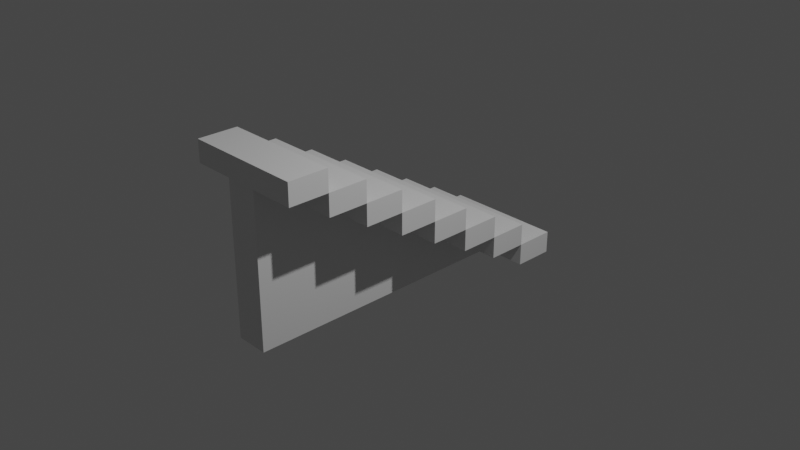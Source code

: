 # Source: stairs.blend  (saved by Blender 2.91.10; exported with 4.5.12 LTS)
import bpy
from mathutils import Matrix  # noqa: F401  (used for matrix-valued properties, if any)

bpy.ops.wm.read_factory_settings(use_empty=True)
scene = bpy.context.scene
scene.name = 'Scene'

# ---- collections
col_collection = bpy.data.collections.new('Collection'); scene.collection.children.link(col_collection)

# ---- materials (node trees are filled in below, after node groups)
mat_material = bpy.data.materials.new('Material')
mat_material.alpha_threshold = 0.0
mat_material.use_transparent_shadow = False
mat_material.line_color = (0.0, 0.0, 0.0, 1.0)

# ---- material node trees
mat_material.use_nodes = True; mat_material.node_tree.nodes.clear()
_N = mat_material.node_tree.nodes; _L = mat_material.node_tree.links
n0 = _N.new('ShaderNodeOutputMaterial'); n0.name = 'Material Output'; n0.location = (300, 300)
n1 = _N.new('ShaderNodeBsdfPrincipled'); n1.name = 'Principled BSDF'; n1.location = (10, 300)
n1.distribution = 'GGX'
n1.subsurface_method = 'BURLEY'
n1.inputs[2].default_value = 0.4
n1.inputs[3].default_value = 1.45
n1.inputs[27].default_value = (0.0, 0.0, 0.0, 1.0)
n1.inputs[28].default_value = 1.0
_L.new(n1.outputs[0], n0.inputs[0])
n0.is_active_output = True

# ---- world
world_world = bpy.data.worlds.new('World'); scene.world = world_world
world_world.use_nodes = True; world_world.node_tree.nodes.clear()
_N = world_world.node_tree.nodes; _L = world_world.node_tree.links
n0 = _N.new('ShaderNodeOutputWorld'); n0.name = 'World Output'; n0.location = (300, 300)
n1 = _N.new('ShaderNodeBackground'); n1.name = 'Background'; n1.location = (10, 300)
n1.inputs[0].default_value = (0.05088, 0.05088, 0.05088, 1.0)
_L.new(n1.outputs[0], n0.inputs[0])
n0.is_active_output = True
world_world.color = (0.05088, 0.05088, 0.05088)
world_world.use_sun_shadow = False
world_world.sun_shadow_jitter_overblur = 0.0

# ---- cameras
cam_camera = bpy.data.cameras.new('Camera')
cam_camera.clip_end = 100.0
cam_camera.ortho_scale = 7.314

# ---- lights
light_light = bpy.data.lights.new('Light', 'POINT')
light_light.transmission_factor = 0.0
light_light.energy = 1000.0
light_light.shadow_soft_size = 0.1
light_light.shadow_maximum_resolution = 0.006
light_light.use_absolute_resolution = True

# ---- meshes
me_cube = bpy.data.meshes.new('Cube')
me_cube.from_pydata([(-0.2284, 2.041, -1.0), (-0.2284, -1.606, 1.0), (-0.2284, -1.606, -1.0), (-0.6042, 2.041, -1.0), (-0.6042, -1.606, 1.0), (-0.6042, -1.606, -1.0), (-0.6042, 1.585, -1.0), (-0.6042, 1.129, -1.0), (-0.6042, 0.6735, -1.0), (-0.6042, 0.2176, -1.0), (-0.6042, -0.2383, -1.0), (-0.6042, -0.6943, -1.0), (-0.6042, -1.15, -1.0), (-0.2284, -1.15, 1.0), (-0.6042, -1.15, 1.0), (-0.2284, -1.15, -1.0), (-0.2284, -0.6943, -1.0), (-0.2284, -0.2383, -1.0), (-0.2284, 0.2176, -1.0), (-0.2284, 0.6735, -1.0), (-0.2284, 1.129, -1.0), (-0.2284, 1.585, -1.0), (-0.2284, 2.041, -0.75), (-0.6042, -1.606, -0.75), (-0.6042, -1.606, -0.5), (-0.6042, -1.606, -0.25), (-0.6042, -1.606, 0.0), (-0.6042, -1.606, 0.25), (-0.6042, -1.606, 0.5), (-0.6042, -1.606, 0.75), (-0.2284, -1.606, 0.75), (-0.2284, -1.606, 0.5), (-0.2284, -1.606, 0.25), (-0.2284, -1.606, 0.0), (-0.2284, -1.606, -0.25), (-0.2284, -1.606, -0.5), (-0.2284, -1.606, -0.75), (-0.6042, 2.041, -0.75), (-0.2284, 1.585, -0.5), (-0.2284, 1.585, -0.75), (-0.2284, 1.129, -0.25), (-0.2284, 1.129, -0.5), (-0.2284, 1.129, -0.75), (-0.2284, 0.6735, 0.0), (-0.2284, 0.6735, -0.25), (-0.2284, 0.6735, -0.5), (-0.2284, 0.6735, -0.75), (-0.2284, 0.2176, 0.25), (-0.2284, 0.2176, 0.0), (-0.2284, 0.2176, -0.25), (-0.2284, 0.2176, -0.5), (-0.2284, 0.2176, -0.75), (-0.2284, -0.2383, 0.5), (-0.2284, -0.2383, 0.25), (-0.2284, -0.2383, 0.0), (-0.2284, -0.2383, -0.25), (-0.2284, -0.2383, -0.5), (-0.2284, -0.2383, -0.75), (-0.2284, -0.6943, 0.75), (-0.2284, -0.6943, 0.5), (-0.2284, -0.6943, 0.25), (-0.2284, -0.6943, 0.0), (-0.2284, -0.6943, -0.25), (-0.2284, -0.6943, -0.5), (-0.2284, -0.6943, -0.75), (-0.2284, -1.15, 0.75), (-0.2284, -1.15, 0.5), (-0.2284, -1.15, 0.25), (-0.2284, -1.15, 0.0), (-0.2284, -1.15, -0.25), (-0.2284, -1.15, -0.5), (-0.2284, -1.15, -0.75), (-0.6042, -1.15, 0.75), (-0.6042, -1.15, 0.5), (-0.6042, -1.15, 0.25), (-0.6042, -1.15, 0.0), (-0.6042, -1.15, -0.25), (-0.6042, -1.15, -0.5), (-0.6042, -1.15, -0.75), (-0.6042, -0.6943, 0.75), (-0.6042, -0.6943, 0.5), (-0.6042, -0.6943, 0.25), (-0.6042, -0.6943, 0.0), (-0.6042, -0.6943, -0.25), (-0.6042, -0.6943, -0.5), (-0.6042, -0.6943, -0.75), (-0.6042, -0.2383, 0.5), (-0.6042, -0.2383, 0.25), (-0.6042, -0.2383, 0.0), (-0.6042, -0.2383, -0.25), (-0.6042, -0.2383, -0.5), (-0.6042, -0.2383, -0.75), (-0.6042, 0.2176, 0.25), (-0.6042, 0.2176, 0.0), (-0.6042, 0.2176, -0.25), (-0.6042, 0.2176, -0.5), (-0.6042, 0.2176, -0.75), (-0.6042, 0.6735, 0.0), (-0.6042, 0.6735, -0.25), (-0.6042, 0.6735, -0.5), (-0.6042, 0.6735, -0.75), (-0.6042, 1.129, -0.25), (-0.6042, 1.129, -0.5), (-0.6042, 1.129, -0.75), (-0.6042, 1.585, -0.5), (-0.6042, 1.585, -0.75), (-1.077, -1.606, 0.75), (-1.077, -1.606, 1.0), (-1.077, 2.041, -0.75), (-1.077, 2.041, -1.0), (-1.077, 1.585, -1.0), (-1.077, -1.15, 1.0), (-1.077, 1.585, -0.75), (-1.077, -1.15, 0.75), (-1.077, -1.15, 0.5), (-1.077, -0.6943, 0.75), (-1.077, -0.6943, 0.5), (-1.077, -0.6943, 0.25), (-1.077, -0.2383, 0.5), (-1.077, -0.2383, 0.25), (-1.077, -0.2383, 0.0), (-1.077, 0.2176, 0.25), (-1.077, 0.2176, 0.0), (-1.077, 0.2176, -0.25), (-1.077, 0.6735, 0.0), (-1.077, 0.6735, -0.25), (-1.077, 0.6735, -0.5), (-1.077, 1.129, -0.25), (-1.077, 1.129, -0.5), (-1.077, 1.129, -0.75), (-1.077, 1.585, -0.5), (0.2964, 2.041, -0.75), (0.2964, 2.041, -1.0), (0.2964, -1.15, 1.0), (0.2964, -1.606, 1.0), (0.2964, 1.585, -1.0), (0.2964, 1.585, -0.75), (0.2964, -1.606, 0.75), (0.2964, 1.585, -0.5), (0.2964, 1.129, -0.25), (0.2964, 1.129, -0.5), (0.2964, 1.129, -0.75), (0.2964, 0.6735, 0.0), (0.2964, 0.6735, -0.25), (0.2964, 0.6735, -0.5), (0.2964, 0.2176, 0.25), (0.2964, 0.2176, 0.0), (0.2964, 0.2176, -0.25), (0.2964, -0.2383, 0.5), (0.2964, -0.2383, 0.25), (0.2964, -0.2383, 0.0), (0.2964, -0.6943, 0.75), (0.2964, -0.6943, 0.5), (0.2964, -0.6943, 0.25), (0.2964, -1.15, 0.75), (0.2964, -1.15, 0.5)], [], [(13, 14, 4, 1), (30, 1, 4, 29), (12, 15, 2, 5), (30, 65, 154, 137), (3, 0, 21, 6), (6, 21, 20, 7), (7, 20, 19, 8), (8, 19, 18, 9), (9, 18, 17, 10), (10, 17, 16, 11), (11, 16, 15, 12), (105, 37, 108, 112), (7, 103, 105, 6), (3, 6, 110, 109), (40, 41, 102, 101), (87, 53, 47, 92), (8, 100, 103, 7), (100, 99, 102, 103), (99, 98, 125, 126), (52, 53, 87, 86), (9, 96, 100, 8), (96, 95, 99, 100), (95, 94, 98, 99), (72, 29, 106, 113), (10, 91, 96, 9), (91, 90, 95, 96), (90, 89, 94, 95), (89, 88, 93, 94), (80, 86, 118, 116), (11, 85, 91, 10), (85, 84, 90, 91), (84, 83, 89, 90), (83, 82, 88, 89), (82, 81, 87, 88), (97, 98, 125, 124), (12, 78, 85, 11), (78, 77, 84, 85), (77, 76, 83, 84), (76, 75, 82, 83), (75, 74, 81, 82), (74, 73, 80, 81), (81, 80, 116, 117), (5, 23, 78, 12), (23, 24, 77, 78), (24, 25, 76, 77), (25, 26, 75, 76), (26, 27, 74, 75), (27, 28, 73, 74), (28, 29, 72, 73), (16, 64, 71, 15), (64, 63, 70, 71), (63, 62, 69, 70), (62, 61, 68, 69), (61, 60, 67, 68), (60, 59, 66, 67), (52, 59, 152, 148), (17, 57, 64, 16), (57, 56, 63, 64), (56, 55, 62, 63), (55, 54, 61, 62), (54, 53, 60, 61), (21, 0, 132, 135), (18, 51, 57, 17), (51, 50, 56, 57), (50, 49, 55, 56), (49, 48, 54, 55), (53, 52, 148, 149), (19, 46, 51, 18), (46, 45, 50, 51), (45, 44, 49, 50), (42, 39, 136, 141), (20, 42, 46, 19), (42, 41, 45, 46), (60, 53, 149, 153), (52, 86, 80, 59), (21, 39, 42, 20), (40, 44, 143, 139), (40, 101, 98, 44), (59, 80, 79, 58), (65, 66, 155, 154), (39, 22, 37, 105), (93, 48, 43, 97), (72, 65, 58, 79), (3, 37, 22, 0), (102, 41, 38, 104), (48, 93, 92, 47), (15, 71, 36, 2), (71, 70, 35, 36), (70, 69, 34, 35), (69, 68, 33, 34), (68, 67, 32, 33), (67, 66, 31, 32), (66, 65, 30, 31), (87, 81, 117, 119), (105, 104, 38, 39), (44, 98, 97, 43), (14, 13, 65, 72), (2, 36, 23, 5), (36, 35, 24, 23), (35, 34, 25, 24), (34, 33, 26, 25), (33, 32, 27, 26), (32, 31, 28, 27), (31, 30, 29, 28), (106, 107, 111, 113), (129, 128, 130, 112), (126, 125, 127, 128), (123, 122, 124, 125), (120, 119, 121, 122), (117, 116, 118, 119), (114, 113, 115, 116), (110, 112, 108, 109), (98, 94, 123, 125), (93, 97, 124, 122), (101, 102, 128, 127), (103, 102, 128, 129), (86, 87, 119, 118), (14, 72, 113, 111), (88, 87, 119, 120), (73, 72, 113, 114), (104, 105, 112, 130), (80, 73, 114, 116), (93, 88, 120, 122), (105, 103, 129, 112), (72, 79, 115, 113), (87, 92, 121, 119), (29, 4, 107, 106), (102, 104, 130, 128), (4, 14, 111, 107), (92, 93, 122, 121), (6, 105, 112, 110), (37, 3, 109, 108), (94, 93, 122, 123), (102, 99, 126, 128), (79, 80, 116, 115), (98, 101, 127, 125), (154, 133, 134, 137), (152, 151, 154, 155), (149, 148, 152, 153), (146, 145, 149, 150), (143, 142, 146, 147), (140, 139, 143, 144), (136, 138, 140, 141), (132, 131, 136, 135), (38, 41, 140, 138), (53, 54, 150, 149), (39, 21, 135, 136), (22, 39, 136, 131), (39, 38, 138, 136), (54, 48, 146, 150), (41, 40, 139, 140), (59, 58, 151, 152), (47, 53, 149, 145), (41, 42, 141, 140), (59, 60, 153, 152), (44, 43, 142, 143), (0, 22, 131, 132), (66, 59, 152, 155), (1, 30, 137, 134), (44, 45, 144, 143), (58, 65, 154, 151), (49, 44, 143, 147), (43, 48, 146, 142), (48, 47, 145, 146), (48, 49, 147, 146), (65, 13, 133, 154), (45, 41, 140, 144), (13, 1, 134, 133)])
_uv = me_cube.uv_layers.new(name='UVMap')
_uv.uv.foreach_set('vector', [0.625, 0.7188, 0.875, 0.7188, 0.875, 0.75, 0.625, 0.75, 0.5938, 0.75, 0.625, 0.75, 0.625, 1.0, 0.5938, 1.0, 0.125, 0.7188, 0.375, 0.7188, 0.375, 0.75, 0.125, 0.75, 0.5938, 0.75, 0.5938, 0.7188, 0.5938, 0.7188, 0.5938, 0.75, 0.125, 0.5, 0.375, 0.5, 0.375, 0.5312, 0.125, 0.5312, 0.125, 0.5312, 0.375, 0.5312, 0.375, 0.5625, 0.125, 0.5625, 0.125, 0.5625, 0.375, 0.5625, 0.375, 0.5938, 0.125, 0.5938, 0.125, 0.5938, 0.375, 0.5938, 0.375, 0.625, 0.125, 0.625, 0.125, 0.625, 0.375, 0.625, 0.375, 0.6562, 0.125, 0.6562, 0.125, 0.6562, 0.375, 0.6562, 0.375, 0.6875, 0.125, 0.6875, 0.125, 0.6875, 0.375, 0.6875, 0.375, 0.7188, 0.125, 0.7188, 0.4062, 0.2188, 0.4062, 0.25, 0.4062, 0.25, 0.4062, 0.2188, 0.375, 0.1875, 0.4062, 0.1875, 0.4062, 0.2188, 0.375, 0.2188, 0.125, 0.5, 0.125, 0.5312, 0.125, 0.5312, 0.125, 0.5, 0.4688, 0.5625, 0.4375, 0.5625, 0.4375, 0.1875, 0.4688, 0.1875, 0.5312, 0.09375, 0.5312, 0.6562, 0.5312, 0.625, 0.5312, 0.125, 0.375, 0.1562, 0.4062, 0.1562, 0.4062, 0.1875, 0.375, 0.1875, 0.4062, 0.1562, 0.4375, 0.1562, 0.4375, 0.1875, 0.4062, 0.1875, 0.4375, 0.1562, 0.4688, 0.1562, 0.4688, 0.1562, 0.4375, 0.1562, 0.5625, 0.6562, 0.5312, 0.6562, 0.5312, 0.09375, 0.5625, 0.09375, 0.375, 0.125, 0.4062, 0.125, 0.4062, 0.1562, 0.375, 0.1562, 0.4062, 0.125, 0.4375, 0.125, 0.4375, 0.1562, 0.4062, 0.1562, 0.4375, 0.125, 0.4688, 0.125, 0.4688, 0.1562, 0.4375, 0.1562, 0.5938, 0.03125, 0.5938, 0.0, 0.5938, 0.0, 0.5938, 0.03125, 0.375, 0.09375, 0.4062, 0.09375, 0.4062, 0.125, 0.375, 0.125, 0.4062, 0.09375, 0.4375, 0.09375, 0.4375, 0.125, 0.4062, 0.125, 0.4375, 0.09375, 0.4688, 0.09375, 0.4688, 0.125, 0.4375, 0.125, 0.4688, 0.09375, 0.5, 0.09375, 0.5, 0.125, 0.4688, 0.125, 0.5625, 0.0625, 0.5625, 0.09375, 0.5625, 0.09375, 0.5625, 0.0625, 0.375, 0.0625, 0.4062, 0.0625, 0.4062, 0.09375, 0.375, 0.09375, 0.4062, 0.0625, 0.4375, 0.0625, 0.4375, 0.09375, 0.4062, 0.09375, 0.4375, 0.0625, 0.4688, 0.0625, 0.4688, 0.09375, 0.4375, 0.09375, 0.4688, 0.0625, 0.5, 0.0625, 0.5, 0.09375, 0.4688, 0.09375, 0.5, 0.0625, 0.5312, 0.0625, 0.5312, 0.09375, 0.5, 0.09375, 0.5, 0.1562, 0.4688, 0.1562, 0.4688, 0.1562, 0.5, 0.1562, 0.375, 0.03125, 0.4062, 0.03125, 0.4062, 0.0625, 0.375, 0.0625, 0.4062, 0.03125, 0.4375, 0.03125, 0.4375, 0.0625, 0.4062, 0.0625, 0.4375, 0.03125, 0.4688, 0.03125, 0.4688, 0.0625, 0.4375, 0.0625, 0.4688, 0.03125, 0.5, 0.03125, 0.5, 0.0625, 0.4688, 0.0625, 0.5, 0.03125, 0.5312, 0.03125, 0.5312, 0.0625, 0.5, 0.0625, 0.5312, 0.03125, 0.5625, 0.03125, 0.5625, 0.0625, 0.5312, 0.0625, 0.5312, 0.0625, 0.5625, 0.0625, 0.5625, 0.0625, 0.5312, 0.0625, 0.375, 0.0, 0.4062, 0.0, 0.4062, 0.03125, 0.375, 0.03125, 0.4062, 0.0, 0.4375, 0.0, 0.4375, 0.03125, 0.4062, 0.03125, 0.4375, 0.0, 0.4688, 0.0, 0.4688, 0.03125, 0.4375, 0.03125, 0.4688, 0.0, 0.5, 0.0, 0.5, 0.03125, 0.4688, 0.03125, 0.5, 0.0, 0.5312, 0.0, 0.5312, 0.03125, 0.5, 0.03125, 0.5312, 0.0, 0.5625, 0.0, 0.5625, 0.03125, 0.5312, 0.03125, 0.5625, 0.0, 0.5938, 0.0, 0.5938, 0.03125, 0.5625, 0.03125, 0.375, 0.6875, 0.4062, 0.6875, 0.4062, 0.7188, 0.375, 0.7188, 0.4062, 0.6875, 0.4375, 0.6875, 0.4375, 0.7188, 0.4062, 0.7188, 0.4375, 0.6875, 0.4688, 0.6875, 0.4688, 0.7188, 0.4375, 0.7188, 0.4688, 0.6875, 0.5, 0.6875, 0.5, 0.7188, 0.4688, 0.7188, 0.5, 0.6875, 0.5312, 0.6875, 0.5312, 0.7188, 0.5, 0.7188, 0.5312, 0.6875, 0.5625, 0.6875, 0.5625, 0.7188, 0.5312, 0.7188, 0.5625, 0.6562, 0.5625, 0.6875, 0.5625, 0.6875, 0.5625, 0.6562, 0.375, 0.6562, 0.4062, 0.6562, 0.4062, 0.6875, 0.375, 0.6875, 0.4062, 0.6562, 0.4375, 0.6562, 0.4375, 0.6875, 0.4062, 0.6875, 0.4375, 0.6562, 0.4688, 0.6563, 0.4688, 0.6875, 0.4375, 0.6875, 0.4688, 0.6563, 0.5, 0.6563, 0.5, 0.6875, 0.4688, 0.6875, 0.5, 0.6563, 0.5312, 0.6562, 0.5312, 0.6875, 0.5, 0.6875, 0.375, 0.5312, 0.375, 0.5, 0.375, 0.5, 0.375, 0.5312, 0.375, 0.625, 0.4062, 0.625, 0.4062, 0.6562, 0.375, 0.6562, 0.4062, 0.625, 0.4375, 0.625, 0.4375, 0.6562, 0.4062, 0.6562, 0.4375, 0.625, 0.4688, 0.625, 0.4688, 0.6563, 0.4375, 0.6562, 0.4688, 0.625, 0.5, 0.625, 0.5, 0.6563, 0.4688, 0.6563, 0.5312, 0.6562, 0.5625, 0.6562, 0.5625, 0.6562, 0.5312, 0.6562, 0.375, 0.5938, 0.4062, 0.5938, 0.4062, 0.625, 0.375, 0.625, 0.4062, 0.5938, 0.4375, 0.5938, 0.4375, 0.625, 0.4062, 0.625, 0.4375, 0.5938, 0.4688, 0.5938, 0.4688, 0.625, 0.4375, 0.625, 0.4062, 0.5625, 0.4062, 0.5312, 0.4062, 0.5312, 0.4062, 0.5625, 0.375, 0.5625, 0.4062, 0.5625, 0.4062, 0.5938, 0.375, 0.5938, 0.4062, 0.5625, 0.4375, 0.5625, 0.4375, 0.5938, 0.4062, 0.5938, 0.5312, 0.6875, 0.5312, 0.6562, 0.5312, 0.6562, 0.5312, 0.6875, 0.5625, 0.6562, 0.5625, 0.09375, 0.5625, 0.0625, 0.5625, 0.6875, 0.375, 0.5312, 0.4062, 0.5312, 0.4062, 0.5625, 0.375, 0.5625, 0.4688, 0.5625, 0.4688, 0.5938, 0.4688, 0.5938, 0.4688, 0.5625, 0.4688, 0.5625, 0.4688, 0.1875, 0.4688, 0.1562, 0.4688, 0.5938, 0.5625, 0.6875, 0.5625, 0.0625, 0.5938, 0.0625, 0.5938, 0.6875, 0.5938, 0.7188, 0.5625, 0.7188, 0.5625, 0.7188, 0.5938, 0.7188, 0.4062, 0.5312, 0.4062, 0.5, 0.4062, 0.25, 0.4062, 0.2188, 0.5, 0.125, 0.5, 0.625, 0.5, 0.5938, 0.5, 0.1562, 0.5938, 0.03125, 0.5938, 0.7188, 0.5938, 0.6875, 0.5938, 0.0625, 0.375, 0.25, 0.4062, 0.25, 0.4062, 0.5, 0.375, 0.5, 0.4375, 0.1875, 0.4375, 0.5625, 0.4375, 0.5312, 0.4375, 0.2188, 0.5, 0.625, 0.5, 0.125, 0.5312, 0.125, 0.5312, 0.625, 0.375, 0.7188, 0.4062, 0.7188, 0.4062, 0.75, 0.375, 0.75, 0.4062, 0.7188, 0.4375, 0.7188, 0.4375, 0.75, 0.4062, 0.75, 0.4375, 0.7188, 0.4688, 0.7188, 0.4688, 0.75, 0.4375, 0.75, 0.4688, 0.7188, 0.5, 0.7188, 0.5, 0.75, 0.4688, 0.75, 0.5, 0.7188, 0.5312, 0.7188, 0.5312, 0.75, 0.5, 0.75, 0.5312, 0.7188, 0.5625, 0.7188, 0.5625, 0.75, 0.5312, 0.75, 0.5625, 0.7188, 0.5938, 0.7188, 0.5938, 0.75, 0.5625, 0.75, 0.5312, 0.09375, 0.5312, 0.0625, 0.5312, 0.0625, 0.5312, 0.09375, 0.4062, 0.2188, 0.4375, 0.2188, 0.4375, 0.5312, 0.4062, 0.5312, 0.4688, 0.5938, 0.4688, 0.1562, 0.5, 0.1562, 0.5, 0.5938, 0.625, 0.03125, 0.625, 0.7188, 0.5938, 0.7188, 0.5938, 0.03125, 0.375, 0.75, 0.4062, 0.75, 0.4062, 1.0, 0.375, 1.0, 0.4062, 0.75, 0.4375, 0.75, 0.4375, 1.0, 0.4062, 1.0, 0.4375, 0.75, 0.4688, 0.75, 0.4688, 1.0, 0.4375, 1.0, 0.4688, 0.75, 0.5, 0.75, 0.5, 1.0, 0.4688, 1.0, 0.5, 0.75, 0.5312, 0.75, 0.5312, 1.0, 0.5, 1.0, 0.5312, 0.75, 0.5625, 0.75, 0.5625, 1.0, 0.5312, 1.0, 0.5625, 0.75, 0.5938, 0.75, 0.5938, 1.0, 0.5625, 1.0, 0.5938, 0.0, 0.625, 0.0, 0.625, 0.03125, 0.5938, 0.03125, 0.4062, 0.1875, 0.4375, 0.1875, 0.4375, 0.2188, 0.4062, 0.2188, 0.4375, 0.1562, 0.4688, 0.1562, 0.4688, 0.1875, 0.4375, 0.1875, 0.4688, 0.125, 0.5, 0.125, 0.5, 0.1562, 0.4688, 0.1562, 0.5, 0.09375, 0.5312, 0.09375, 0.5312, 0.125, 0.5, 0.125, 0.5312, 0.0625, 0.5625, 0.0625, 0.5625, 0.09375, 0.5312, 0.09375, 0.5625, 0.03125, 0.5938, 0.03125, 0.5938, 0.0625, 0.5625, 0.0625, 0.375, 0.2188, 0.4062, 0.2188, 0.4062, 0.25, 0.375, 0.25, 0.4688, 0.1562, 0.4688, 0.125, 0.4688, 0.125, 0.4688, 0.1562, 0.5, 0.125, 0.5, 0.1562, 0.5, 0.1562, 0.5, 0.125, 0.4688, 0.1875, 0.4375, 0.1875, 0.4375, 0.1875, 0.4688, 0.1875, 0.4062, 0.1875, 0.4375, 0.1875, 0.4375, 0.1875, 0.4062, 0.1875, 0.5625, 0.09375, 0.5312, 0.09375, 0.5312, 0.09375, 0.5625, 0.09375, 0.625, 0.03125, 0.5938, 0.03125, 0.5938, 0.03125, 0.625, 0.03125, 0.5, 0.09375, 0.5312, 0.09375, 0.5312, 0.09375, 0.5, 0.09375, 0.5625, 0.03125, 0.5938, 0.03125, 0.5938, 0.03125, 0.5625, 0.03125, 0.4375, 0.2188, 0.4062, 0.2188, 0.4062, 0.2188, 0.4375, 0.2188, 0.5625, 0.0625, 0.5625, 0.03125, 0.5625, 0.03125, 0.5625, 0.0625, 0.5, 0.125, 0.5, 0.09375, 0.5, 0.09375, 0.5, 0.125, 0.4062, 0.2188, 0.4062, 0.1875, 0.4062, 0.1875, 0.4062, 0.2188, 0.5938, 0.03125, 0.5938, 0.0625, 0.5938, 0.0625, 0.5938, 0.03125, 0.5312, 0.09375, 0.5312, 0.125, 0.5312, 0.125, 0.5312, 0.09375, 0.5938, 1.0, 0.625, 1.0, 0.625, 1.0, 0.5938, 1.0, 0.4375, 0.1875, 0.4375, 0.2188, 0.4375, 0.2188, 0.4375, 0.1875, 0.875, 0.75, 0.875, 0.7188, 0.875, 0.7188, 0.875, 0.75, 0.5312, 0.125, 0.5, 0.125, 0.5, 0.125, 0.5312, 0.125, 0.375, 0.2188, 0.4062, 0.2188, 0.4062, 0.2188, 0.375, 0.2188, 0.4062, 0.25, 0.375, 0.25, 0.375, 0.25, 0.4062, 0.25, 0.4688, 0.125, 0.5, 0.125, 0.5, 0.125, 0.4688, 0.125, 0.4375, 0.1875, 0.4375, 0.1562, 0.4375, 0.1562, 0.4375, 0.1875, 0.5938, 0.0625, 0.5625, 0.0625, 0.5625, 0.0625, 0.5938, 0.0625, 0.4688, 0.1562, 0.4688, 0.1875, 0.4688, 0.1875, 0.4688, 0.1562, 0.5938, 0.7188, 0.625, 0.7188, 0.625, 0.75, 0.5938, 0.75, 0.5625, 0.6875, 0.5938, 0.6875, 0.5938, 0.7188, 0.5625, 0.7188, 0.5312, 0.6562, 0.5625, 0.6562, 0.5625, 0.6875, 0.5312, 0.6875, 0.5, 0.625, 0.5312, 0.625, 0.5312, 0.6562, 0.5, 0.6563, 0.4688, 0.5938, 0.5, 0.5938, 0.5, 0.625, 0.4688, 0.625, 0.4375, 0.5625, 0.4688, 0.5625, 0.4688, 0.5938, 0.4375, 0.5938, 0.4062, 0.5312, 0.4375, 0.5312, 0.4375, 0.5625, 0.4062, 0.5625, 0.375, 0.5, 0.4062, 0.5, 0.4062, 0.5312, 0.375, 0.5312, 0.4375, 0.5312, 0.4375, 0.5625, 0.4375, 0.5625, 0.4375, 0.5312, 0.5312, 0.6562, 0.5, 0.6563, 0.5, 0.6563, 0.5312, 0.6562, 0.4062, 0.5312, 0.375, 0.5312, 0.375, 0.5312, 0.4062, 0.5312, 0.4062, 0.5, 0.4062, 0.5312, 0.4062, 0.5312, 0.4062, 0.5, 0.4062, 0.5312, 0.4375, 0.5312, 0.4375, 0.5312, 0.4062, 0.5312, 0.5, 0.6563, 0.5, 0.625, 0.5, 0.625, 0.5, 0.6563, 0.4375, 0.5625, 0.4688, 0.5625, 0.4688, 0.5625, 0.4375, 0.5625, 0.5625, 0.6875, 0.5938, 0.6875, 0.5938, 0.6875, 0.5625, 0.6875, 0.5312, 0.625, 0.5312, 0.6562, 0.5312, 0.6562, 0.5312, 0.625, 0.4375, 0.5625, 0.4062, 0.5625, 0.4062, 0.5625, 0.4375, 0.5625, 0.5625, 0.6875, 0.5312, 0.6875, 0.5312, 0.6875, 0.5625, 0.6875, 0.4688, 0.5938, 0.5, 0.5938, 0.5, 0.5938, 0.4688, 0.5938, 0.375, 0.5, 0.4062, 0.5, 0.4062, 0.5, 0.375, 0.5, 0.5625, 0.7188, 0.5625, 0.6875, 0.5625, 0.6875, 0.5625, 0.7188, 0.625, 0.75, 0.5938, 0.75, 0.5938, 0.75, 0.625, 0.75, 0.4688, 0.5938, 0.4375, 0.5938, 0.4375, 0.5938, 0.4688, 0.5938, 0.5938, 0.6875, 0.5938, 0.7188, 0.5938, 0.7188, 0.5938, 0.6875, 0.4688, 0.625, 0.4688, 0.5938, 0.4688, 0.5938, 0.4688, 0.625, 0.5, 0.5938, 0.5, 0.625, 0.5, 0.625, 0.5, 0.5938, 0.5, 0.625, 0.5312, 0.625, 0.5312, 0.625, 0.5, 0.625, 0.5, 0.625, 0.4688, 0.625, 0.4688, 0.625, 0.5, 0.625, 0.5938, 0.7188, 0.625, 0.7188, 0.625, 0.7188, 0.5938, 0.7188, 0.4375, 0.5938, 0.4375, 0.5625, 0.4375, 0.5625, 0.4375, 0.5938, 0.625, 0.7188, 0.625, 0.75, 0.625, 0.75, 0.625, 0.7188])
me_cube.materials.append(mat_material)
me_cube.use_remesh_preserve_volume = False
me_cube.use_remesh_preserve_attributes = False
me_cube.use_mirror_vertex_groups = False
me_cube.update()

# ---- objects
ob_cube = bpy.data.objects.new('Cube', me_cube)
ob_light = bpy.data.objects.new('Light', light_light)
ob_camera = bpy.data.objects.new('Camera', cam_camera)

# ---- transforms, parenting, visibility, modifiers, constraints
ob_cube.location = (0.0, 0.0, 0.0)
ob_cube.lock_rotations_4d = False
ob_cube.empty_display_type = 'ARROWS'
ob_cube.lineart.crease_threshold = 0.0
ob_light.location = (4.076, 1.005, 5.904)
ob_light.rotation_euler = (0.6503, 0.05522, 1.866)
ob_light.lock_rotations_4d = False
ob_light.empty_display_type = 'ARROWS'
ob_light.color = (0.0, 0.0, 0.0, 0.0)
ob_light.lineart.crease_threshold = 0.0
ob_camera.location = (7.359, -6.926, 4.958)
ob_camera.rotation_euler = (1.109, 0.0, 0.8149)
ob_camera.lock_rotations_4d = False
ob_camera.empty_display_type = 'ARROWS'
ob_camera.color = (0.0, 0.0, 0.0, 0.0)
ob_camera.display_type = 'WIRE'
ob_camera.lineart.crease_threshold = 0.0

# ---- collection membership
col_collection.objects.link(ob_cube)
col_collection.objects.link(ob_light)
col_collection.objects.link(ob_camera)

# ---- scene / render settings (as saved in the file)
scene.camera = ob_camera
scene.frame_start = 1; scene.frame_end = 250; scene.frame_set(1)
scene.render.engine = 'BLENDER_EEVEE_NEXT'
scene.cycles.use_denoising = False
scene.cycles.samples = 128
scene.cycles.sampling_pattern = 'TABULATED_SOBOL'
scene.cycles.use_adaptive_sampling = False
scene.cycles.use_light_tree = False
scene.view_settings.view_transform = 'Filmic'
bpy.context.view_layer.update()
